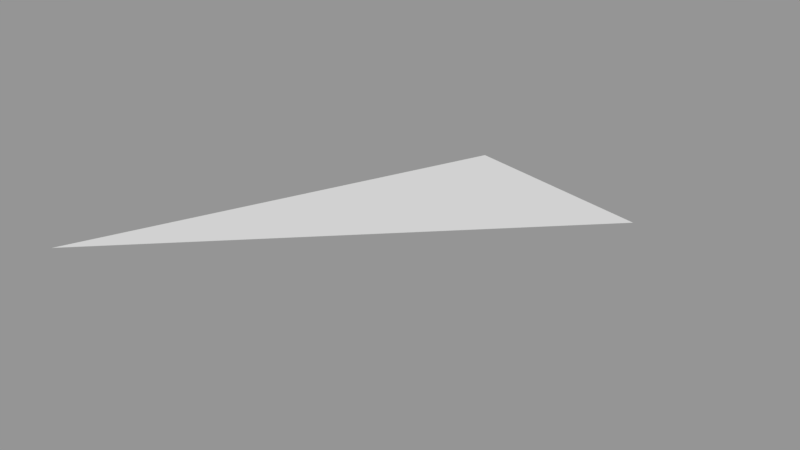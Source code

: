 # Source: Surface005.blend  (saved by Blender 2.79.0; exported with 4.5.12 LTS)
import bpy
from mathutils import Matrix  # noqa: F401  (used for matrix-valued properties, if any)

bpy.ops.wm.read_factory_settings(use_empty=True)
scene = bpy.context.scene
scene.name = 'Scene'

# ---- collections
col_collection_1 = bpy.data.collections.new('Collection 1'); scene.collection.children.link(col_collection_1)

# ---- meshes
me_sphere_006 = bpy.data.meshes.new('Sphere.006')
me_sphere_006.from_pydata([(0.1464, 0.3536, 0.9239), (-6.75e-14, 5.063e-14, 1.0), (1.061e-07, 0.3827, 0.9239)], [], [(2, 1, 0)])
_ca = me_sphere_006.color_attributes.new('Col', 'BYTE_COLOR', 'CORNER')
_ca.data.foreach_set('color', [1.0, 1.0, 1.0, 1.0, 1.0, 1.0, 1.0, 1.0, 1.0, 1.0, 1.0, 1.0])
me_sphere_006.use_remesh_preserve_volume = False
me_sphere_006.use_remesh_preserve_attributes = False
me_sphere_006.use_mirror_vertex_groups = False
me_sphere_006.update()

# ---- objects
ob_surface005 = bpy.data.objects.new('Surface005', me_sphere_006)

# ---- transforms, parenting, visibility, modifiers, constraints
ob_surface005.location = (0.0, 0.0, 0.0)
ob_surface005.scale = (1e+04, 1e+04, 1e+04)
ob_surface005.lineart.crease_threshold = 0.0

# ---- collection membership
col_collection_1.objects.link(ob_surface005)

# ---- scene / render settings (as saved in the file)
scene.frame_start = 1; scene.frame_end = 250; scene.frame_set(1)
scene.render.engine = 'BLENDER_EEVEE_NEXT'
scene.render.resolution_percentage = 50
scene.render.dither_intensity = 0.0
scene.cycles.use_denoising = False
scene.cycles.samples = 128
scene.cycles.sampling_pattern = 'TABULATED_SOBOL'
scene.cycles.use_adaptive_sampling = False
scene.cycles.use_light_tree = False
scene.cycles.blur_glossy = 0.0
scene.cycles.sample_clamp_indirect = 0.0
scene.view_settings.view_transform = 'Standard'
bpy.context.view_layer.update()

# ---- added for rendering (the .blend has no active camera and no usable light): camera, sun + grey world if the file has none
cam_auto = bpy.data.cameras.new('AutoCamera')
cam_auto.lens = 50.0
cam_auto.sensor_width = 36.0
cam_auto.clip_end = 67671.7
ob_auto_camera = bpy.data.objects.new('AutoCamera', cam_auto)
scene.collection.objects.link(ob_auto_camera)
ob_auto_camera.location = (4588.18, -2713.72, 12704.2)
ob_auto_camera.rotation_euler = (1.09748, -7.21219e-08, 0.694738)
scene.camera = ob_auto_camera
light_auto_sun = bpy.data.lights.new('AutoSun', 'SUN')
light_auto_sun.energy = 3.0
light_auto_sun.angle = 0.0523599
ob_auto_sun = bpy.data.objects.new('AutoSun', light_auto_sun)
scene.collection.objects.link(ob_auto_sun)
ob_auto_sun.rotation_euler = (0.872665, 0.174533, 0.523599)
if scene.world is None:
    world_auto = bpy.data.worlds.new('AutoWorld')
    world_auto.color = (0.3, 0.3, 0.3)
    scene.world = world_auto
bpy.context.view_layer.update()

